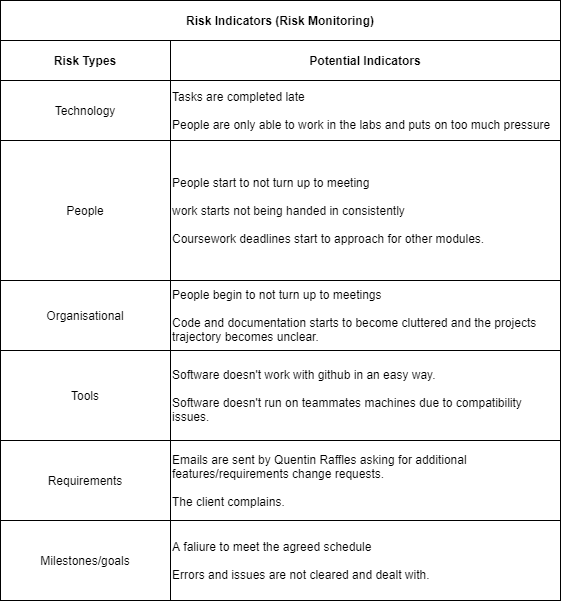

The diagram above was exported from draw.io. Its source (the exported page's mxGraphModel, read from the mxfile embedded in the PNG):
<mxGraphModel dx="700" dy="813" grid="1" gridSize="10" guides="1" tooltips="1" connect="1" arrows="1" fold="1" page="1" pageScale="1" pageWidth="850" pageHeight="1100" math="0" shadow="0">
  <root>
    <mxCell id="0" />
    <mxCell id="1" parent="0" />
    <mxCell id="2" value="&lt;b&gt;Risk Indicators (Risk Monitoring)&lt;/b&gt;" style="rounded=0;whiteSpace=wrap;html=1;" vertex="1" parent="1">
      <mxGeometry x="120" y="40" width="560" height="40" as="geometry" />
    </mxCell>
    <mxCell id="3" value="&lt;b&gt;Risk Types&lt;/b&gt;" style="rounded=0;whiteSpace=wrap;html=1;" vertex="1" parent="1">
      <mxGeometry x="120" y="80" width="170" height="40" as="geometry" />
    </mxCell>
    <mxCell id="4" value="&lt;b&gt;Potential Indicators&lt;/b&gt;" style="rounded=0;whiteSpace=wrap;html=1;align=center;" vertex="1" parent="1">
      <mxGeometry x="290" y="80" width="390" height="40" as="geometry" />
    </mxCell>
    <mxCell id="5" value="Technology" style="rounded=0;whiteSpace=wrap;html=1;" vertex="1" parent="1">
      <mxGeometry x="120" y="120" width="170" height="60" as="geometry" />
    </mxCell>
    <mxCell id="6" value="People" style="rounded=0;whiteSpace=wrap;html=1;" vertex="1" parent="1">
      <mxGeometry x="120" y="180" width="170" height="140" as="geometry" />
    </mxCell>
    <mxCell id="7" value="Organisational" style="rounded=0;whiteSpace=wrap;html=1;" vertex="1" parent="1">
      <mxGeometry x="120" y="320" width="170" height="70" as="geometry" />
    </mxCell>
    <mxCell id="8" value="Tools" style="rounded=0;whiteSpace=wrap;html=1;" vertex="1" parent="1">
      <mxGeometry x="120" y="390" width="170" height="90" as="geometry" />
    </mxCell>
    <mxCell id="9" value="Requirements" style="rounded=0;whiteSpace=wrap;html=1;" vertex="1" parent="1">
      <mxGeometry x="120" y="480" width="170" height="80" as="geometry" />
    </mxCell>
    <mxCell id="10" value="Milestones/goals" style="rounded=0;whiteSpace=wrap;html=1;" vertex="1" parent="1">
      <mxGeometry x="120" y="560" width="170" height="80" as="geometry" />
    </mxCell>
    <mxCell id="11" value="Tasks are completed late&lt;br&gt;&lt;br&gt;People are only able to work in the labs and puts on too much pressure" style="rounded=0;whiteSpace=wrap;html=1;align=left;" vertex="1" parent="1">
      <mxGeometry x="290" y="120" width="390" height="60" as="geometry" />
    </mxCell>
    <mxCell id="12" value="People start to not turn up to meeting&lt;br&gt;&lt;br&gt;work starts not being handed in consistently&lt;br&gt;&lt;br&gt;Coursework deadlines start to approach for other modules." style="rounded=0;whiteSpace=wrap;html=1;align=left;" vertex="1" parent="1">
      <mxGeometry x="290" y="180" width="390" height="140" as="geometry" />
    </mxCell>
    <mxCell id="13" value="People begin to not turn up to meetings&lt;br&gt;&lt;br&gt;Code and documentation starts to become cluttered and the projects trajectory becomes unclear." style="rounded=0;whiteSpace=wrap;html=1;align=left;" vertex="1" parent="1">
      <mxGeometry x="290" y="320" width="390" height="70" as="geometry" />
    </mxCell>
    <mxCell id="14" value="Software doesn't work with github in an easy way.&lt;br&gt;&lt;br&gt;Software doesn't run on teammates machines due to compatibility issues." style="rounded=0;whiteSpace=wrap;html=1;align=left;" vertex="1" parent="1">
      <mxGeometry x="290" y="390" width="390" height="90" as="geometry" />
    </mxCell>
    <mxCell id="15" value="Emails are sent by Quentin Raffles asking for additional features/requirements change requests.&lt;br&gt;&lt;br&gt;The client complains." style="rounded=0;whiteSpace=wrap;html=1;align=left;" vertex="1" parent="1">
      <mxGeometry x="290" y="480" width="390" height="80" as="geometry" />
    </mxCell>
    <mxCell id="16" value="A faliure to meet the agreed schedule&lt;br&gt;&lt;br&gt;Errors and issues are not cleared and dealt with." style="rounded=0;whiteSpace=wrap;html=1;align=left;" vertex="1" parent="1">
      <mxGeometry x="290" y="560" width="390" height="80" as="geometry" />
    </mxCell>
  </root>
</mxGraphModel>